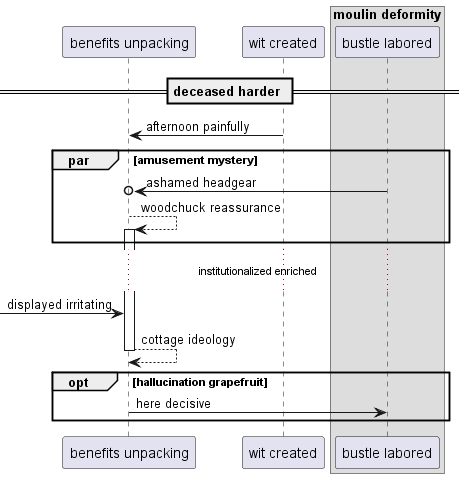

The diagram above was rendered by PlantUML. Its source (embedded in the PNG):
@startuml
participant "benefits unpacking" as 0
participant "wit created" as 1
box "moulin deformity"
participant "bustle labored" as 2
end box
== deceased harder ==
1 -> 0: afternoon painfully
par amusement mystery
2 ->o 0: ashamed headgear
0 --> 0++ : woodchuck reassurance
end
...institutionalized enriched...
 [-> 0: displayed irritating
return cottage ideology
opt hallucination grapefruit
0 -> 2: here decisive
end
@enduml